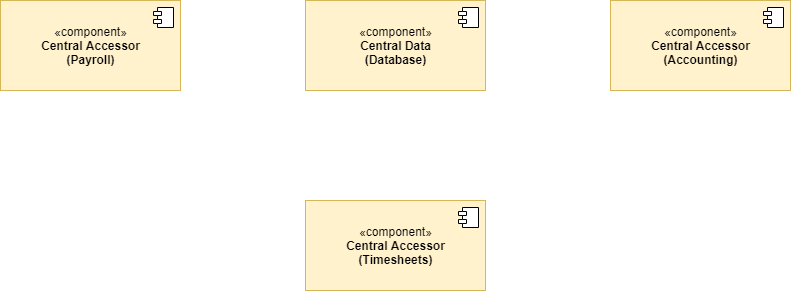

The diagram above was exported from draw.io. Its source (the exported page's mxGraphModel, read from the mxfile embedded in the PNG):
<mxGraphModel dx="1422" dy="794" grid="1" gridSize="10" guides="1" tooltips="1" connect="1" arrows="1" fold="1" page="1" pageScale="1" pageWidth="850" pageHeight="1100" math="0" shadow="0">
  <root>
    <mxCell id="0" />
    <mxCell id="1" parent="0" />
    <mxCell id="AQifkxuK0opfJJDM8cu8-1" value="«component»&lt;br&gt;&lt;b&gt;Central Data&lt;br&gt;(Database)&lt;br&gt;&lt;/b&gt;" style="html=1;dropTarget=0;fillColor=#fff2cc;strokeColor=#d6b656;fontColor=default;" vertex="1" parent="1">
      <mxGeometry x="335" y="90" width="180" height="90" as="geometry" />
    </mxCell>
    <mxCell id="AQifkxuK0opfJJDM8cu8-2" value="" style="shape=module;jettyWidth=8;jettyHeight=4;" vertex="1" parent="AQifkxuK0opfJJDM8cu8-1">
      <mxGeometry x="1" width="20" height="20" relative="1" as="geometry">
        <mxPoint x="-27" y="7" as="offset" />
      </mxGeometry>
    </mxCell>
    <mxCell id="AQifkxuK0opfJJDM8cu8-7" value="«component»&lt;br&gt;&lt;b&gt;Central Accessor&lt;br&gt;(Payroll)&lt;br&gt;&lt;/b&gt;" style="html=1;dropTarget=0;fillColor=#fff2cc;strokeColor=#d6b656;fontColor=default;" vertex="1" parent="1">
      <mxGeometry x="30" y="90" width="180" height="90" as="geometry" />
    </mxCell>
    <mxCell id="AQifkxuK0opfJJDM8cu8-8" value="" style="shape=module;jettyWidth=8;jettyHeight=4;" vertex="1" parent="AQifkxuK0opfJJDM8cu8-7">
      <mxGeometry x="1" width="20" height="20" relative="1" as="geometry">
        <mxPoint x="-27" y="7" as="offset" />
      </mxGeometry>
    </mxCell>
    <mxCell id="AQifkxuK0opfJJDM8cu8-9" value="«component»&lt;br&gt;&lt;b&gt;Central Accessor&lt;br&gt;(Accounting)&lt;br&gt;&lt;/b&gt;" style="html=1;dropTarget=0;fillColor=#fff2cc;strokeColor=#d6b656;fontColor=default;" vertex="1" parent="1">
      <mxGeometry x="640" y="90" width="180" height="90" as="geometry" />
    </mxCell>
    <mxCell id="AQifkxuK0opfJJDM8cu8-10" value="" style="shape=module;jettyWidth=8;jettyHeight=4;" vertex="1" parent="AQifkxuK0opfJJDM8cu8-9">
      <mxGeometry x="1" width="20" height="20" relative="1" as="geometry">
        <mxPoint x="-27" y="7" as="offset" />
      </mxGeometry>
    </mxCell>
    <mxCell id="AQifkxuK0opfJJDM8cu8-11" value="«component»&lt;br&gt;&lt;b&gt;Central Accessor&lt;br&gt;(Timesheets)&lt;br&gt;&lt;/b&gt;" style="html=1;dropTarget=0;fillColor=#fff2cc;strokeColor=#d6b656;fontColor=default;" vertex="1" parent="1">
      <mxGeometry x="335" y="290" width="180" height="90" as="geometry" />
    </mxCell>
    <mxCell id="AQifkxuK0opfJJDM8cu8-12" value="" style="shape=module;jettyWidth=8;jettyHeight=4;" vertex="1" parent="AQifkxuK0opfJJDM8cu8-11">
      <mxGeometry x="1" width="20" height="20" relative="1" as="geometry">
        <mxPoint x="-27" y="7" as="offset" />
      </mxGeometry>
    </mxCell>
  </root>
</mxGraphModel>